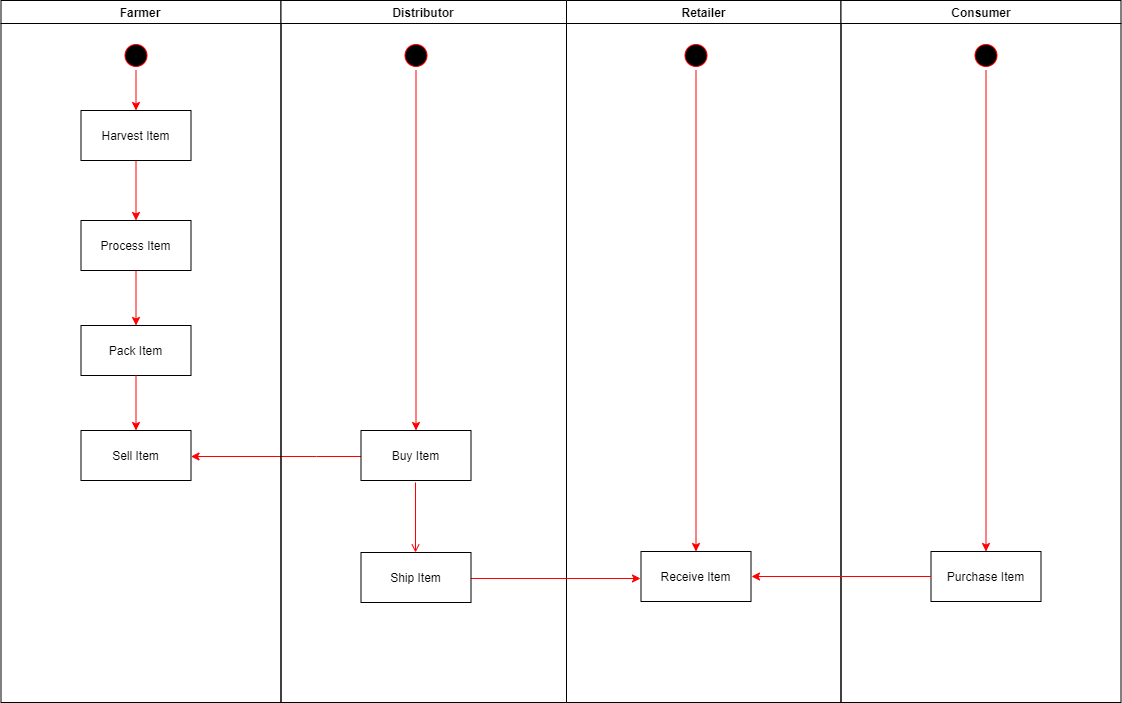

The diagram above was exported from draw.io. Its source (the exported page's mxGraphModel, read from the mxfile embedded in the PNG):
<mxGraphModel dx="2485" dy="965" grid="1" gridSize="10" guides="1" tooltips="1" connect="1" arrows="1" fold="1" page="1" pageScale="1" pageWidth="1169" pageHeight="826" background="#ffffff" math="0" shadow="0">
  <root>
    <mxCell id="0" />
    <mxCell id="1" parent="0" />
    <mxCell id="LLoTmplqVqRn2DQD3vTh-75" style="edgeStyle=orthogonalEdgeStyle;rounded=0;orthogonalLoop=1;jettySize=auto;html=1;entryX=1;entryY=0.5;entryDx=0;entryDy=0;strokeColor=#FF0000;fontSize=11;" edge="1" parent="1" source="15">
      <mxGeometry relative="1" as="geometry">
        <mxPoint x="354.4999999999998" y="584" as="targetPoint" />
        <Array as="points">
          <mxPoint x="480" y="584" />
          <mxPoint x="480" y="584" />
        </Array>
      </mxGeometry>
    </mxCell>
    <mxCell id="2" value="Farmer" style="swimlane;whiteSpace=wrap" parent="1" vertex="1">
      <mxGeometry x="164.5" y="128" width="280" height="702" as="geometry" />
    </mxCell>
    <mxCell id="LLoTmplqVqRn2DQD3vTh-92" value="" style="edgeStyle=orthogonalEdgeStyle;rounded=0;orthogonalLoop=1;jettySize=auto;html=1;strokeColor=#FF0000;fontSize=9;" edge="1" parent="2" source="5" target="7">
      <mxGeometry relative="1" as="geometry" />
    </mxCell>
    <mxCell id="5" value="" style="ellipse;shape=startState;fillColor=#000000;strokeColor=#ff0000;" parent="2" vertex="1">
      <mxGeometry x="120" y="40" width="30" height="30" as="geometry" />
    </mxCell>
    <mxCell id="LLoTmplqVqRn2DQD3vTh-93" value="" style="edgeStyle=orthogonalEdgeStyle;rounded=0;orthogonalLoop=1;jettySize=auto;html=1;strokeColor=#FF0000;fontSize=9;" edge="1" parent="2" source="7" target="8">
      <mxGeometry relative="1" as="geometry" />
    </mxCell>
    <mxCell id="7" value="Harvest Item" style="" parent="2" vertex="1">
      <mxGeometry x="80" y="110" width="110" height="50" as="geometry" />
    </mxCell>
    <mxCell id="LLoTmplqVqRn2DQD3vTh-94" value="" style="edgeStyle=orthogonalEdgeStyle;rounded=0;orthogonalLoop=1;jettySize=auto;html=1;strokeColor=#FF0000;fontSize=9;" edge="1" parent="2" source="8" target="10">
      <mxGeometry relative="1" as="geometry" />
    </mxCell>
    <mxCell id="8" value="Process Item" style="" parent="2" vertex="1">
      <mxGeometry x="80" y="220" width="110" height="50" as="geometry" />
    </mxCell>
    <mxCell id="10" value="Pack Item" style="" parent="2" vertex="1">
      <mxGeometry x="80" y="325" width="110" height="50" as="geometry" />
    </mxCell>
    <mxCell id="3" value="Distributor" style="swimlane;whiteSpace=wrap" parent="1" vertex="1">
      <mxGeometry x="444.5" y="128" width="285.5" height="702" as="geometry" />
    </mxCell>
    <mxCell id="LLoTmplqVqRn2DQD3vTh-100" style="edgeStyle=orthogonalEdgeStyle;rounded=0;orthogonalLoop=1;jettySize=auto;html=1;strokeColor=#FF0000;fontSize=9;" edge="1" parent="3" source="13" target="15">
      <mxGeometry relative="1" as="geometry" />
    </mxCell>
    <mxCell id="13" value="" style="ellipse;shape=startState;fillColor=#000000;strokeColor=#ff0000;" parent="3" vertex="1">
      <mxGeometry x="120" y="40" width="30" height="30" as="geometry" />
    </mxCell>
    <mxCell id="15" value="Buy Item" style="" parent="3" vertex="1">
      <mxGeometry x="80" y="430" width="110" height="50" as="geometry" />
    </mxCell>
    <mxCell id="LLoTmplqVqRn2DQD3vTh-72" value="" style="endArrow=open;strokeColor=#FF0000;endFill=1;rounded=0" edge="1" parent="3">
      <mxGeometry relative="1" as="geometry">
        <mxPoint x="134.5" y="482" as="sourcePoint" />
        <mxPoint x="134.5" y="552" as="targetPoint" />
      </mxGeometry>
    </mxCell>
    <mxCell id="4" value="Retailer" style="swimlane;whiteSpace=wrap" parent="1" vertex="1">
      <mxGeometry x="730" y="128" width="274.5" height="702" as="geometry" />
    </mxCell>
    <mxCell id="LLoTmplqVqRn2DQD3vTh-41" value="Sell Item" style="" vertex="1" parent="1">
      <mxGeometry x="244.5" y="558" width="110" height="50" as="geometry" />
    </mxCell>
    <mxCell id="LLoTmplqVqRn2DQD3vTh-101" style="edgeStyle=orthogonalEdgeStyle;rounded=0;orthogonalLoop=1;jettySize=auto;html=1;entryX=0.5;entryY=0;entryDx=0;entryDy=0;strokeColor=#FF0000;fontSize=9;" edge="1" parent="1" source="LLoTmplqVqRn2DQD3vTh-46" target="LLoTmplqVqRn2DQD3vTh-71">
      <mxGeometry relative="1" as="geometry" />
    </mxCell>
    <mxCell id="LLoTmplqVqRn2DQD3vTh-46" value="" style="ellipse;shape=startState;fillColor=#000000;strokeColor=#ff0000;" vertex="1" parent="1">
      <mxGeometry x="844.5" y="168" width="30" height="30" as="geometry" />
    </mxCell>
    <mxCell id="LLoTmplqVqRn2DQD3vTh-49" value="Consumer" style="swimlane;whiteSpace=wrap" vertex="1" parent="1">
      <mxGeometry x="1004.5" y="128" width="280" height="702" as="geometry" />
    </mxCell>
    <mxCell id="LLoTmplqVqRn2DQD3vTh-60" value="Purchase Item" style="" vertex="1" parent="LLoTmplqVqRn2DQD3vTh-49">
      <mxGeometry x="90" y="551" width="110" height="50" as="geometry" />
    </mxCell>
    <mxCell id="LLoTmplqVqRn2DQD3vTh-102" style="edgeStyle=orthogonalEdgeStyle;rounded=0;orthogonalLoop=1;jettySize=auto;html=1;strokeColor=#FF0000;fontSize=9;" edge="1" parent="1" source="LLoTmplqVqRn2DQD3vTh-58" target="LLoTmplqVqRn2DQD3vTh-60">
      <mxGeometry relative="1" as="geometry" />
    </mxCell>
    <mxCell id="LLoTmplqVqRn2DQD3vTh-58" value="" style="ellipse;shape=startState;fillColor=#000000;strokeColor=#ff0000;" vertex="1" parent="1">
      <mxGeometry x="1134.5" y="168" width="30" height="30" as="geometry" />
    </mxCell>
    <mxCell id="LLoTmplqVqRn2DQD3vTh-62" style="edgeStyle=orthogonalEdgeStyle;rounded=0;orthogonalLoop=1;jettySize=auto;html=1;strokeColor=#FF0000;" edge="1" parent="1">
      <mxGeometry relative="1" as="geometry">
        <mxPoint x="1094.5" y="704" as="sourcePoint" />
        <mxPoint x="915" y="704" as="targetPoint" />
      </mxGeometry>
    </mxCell>
    <mxCell id="LLoTmplqVqRn2DQD3vTh-70" style="edgeStyle=orthogonalEdgeStyle;rounded=0;orthogonalLoop=1;jettySize=auto;html=1;strokeColor=#FF0000;" edge="1" parent="1">
      <mxGeometry relative="1" as="geometry">
        <mxPoint x="804" y="706" as="targetPoint" />
        <mxPoint x="540" y="706" as="sourcePoint" />
        <Array as="points">
          <mxPoint x="550" y="706" />
          <mxPoint x="550" y="706" />
        </Array>
      </mxGeometry>
    </mxCell>
    <mxCell id="LLoTmplqVqRn2DQD3vTh-71" value="Receive Item" style="" vertex="1" parent="1">
      <mxGeometry x="804.5" y="679" width="110" height="50" as="geometry" />
    </mxCell>
    <mxCell id="LLoTmplqVqRn2DQD3vTh-69" value="Ship Item" style="" vertex="1" parent="1">
      <mxGeometry x="524.5" y="680" width="110" height="50" as="geometry" />
    </mxCell>
    <mxCell id="LLoTmplqVqRn2DQD3vTh-95" value="" style="edgeStyle=orthogonalEdgeStyle;rounded=0;orthogonalLoop=1;jettySize=auto;html=1;strokeColor=#FF0000;fontSize=9;" edge="1" parent="1" source="10" target="LLoTmplqVqRn2DQD3vTh-41">
      <mxGeometry relative="1" as="geometry" />
    </mxCell>
  </root>
</mxGraphModel>